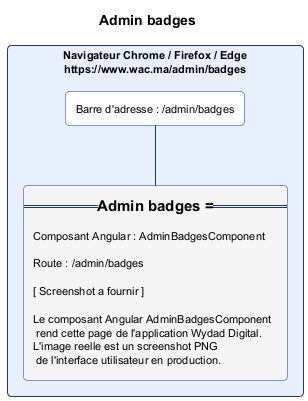

The diagram above was rendered by PlantUML. Its source (embedded in the PNG):
@startuml admin_badges.png
skinparam backgroundColor #FFFFFF
skinparam defaultFontSize 11
skinparam rectangle {
  RoundCorner 8
  BorderColor #1A3A6E
  BackgroundColor #FAFAFA
}
title Admin badges

rectangle "Navigateur Chrome / Firefox / Edge\nhttps://www.wac.ma/admin/badges" as NAV #E8F0FE {
  rectangle "Barre d'adresse : /admin/badges" as BAR #FFFFFF
  rectangle "=== Admin badges ===\n\nComposant Angular : AdminBadgesComponent\n\nRoute : /admin/badges\n\n[ Screenshot a fournir ]\n\nLe composant Angular AdminBadgesComponent\n rend cette page de l'application Wydad Digital.\nL'image reelle est un screenshot PNG\n de l'interface utilisateur en production." as CONTENT #F5F5F5
}
BAR -[#1A3A6E]- CONTENT
@enduml